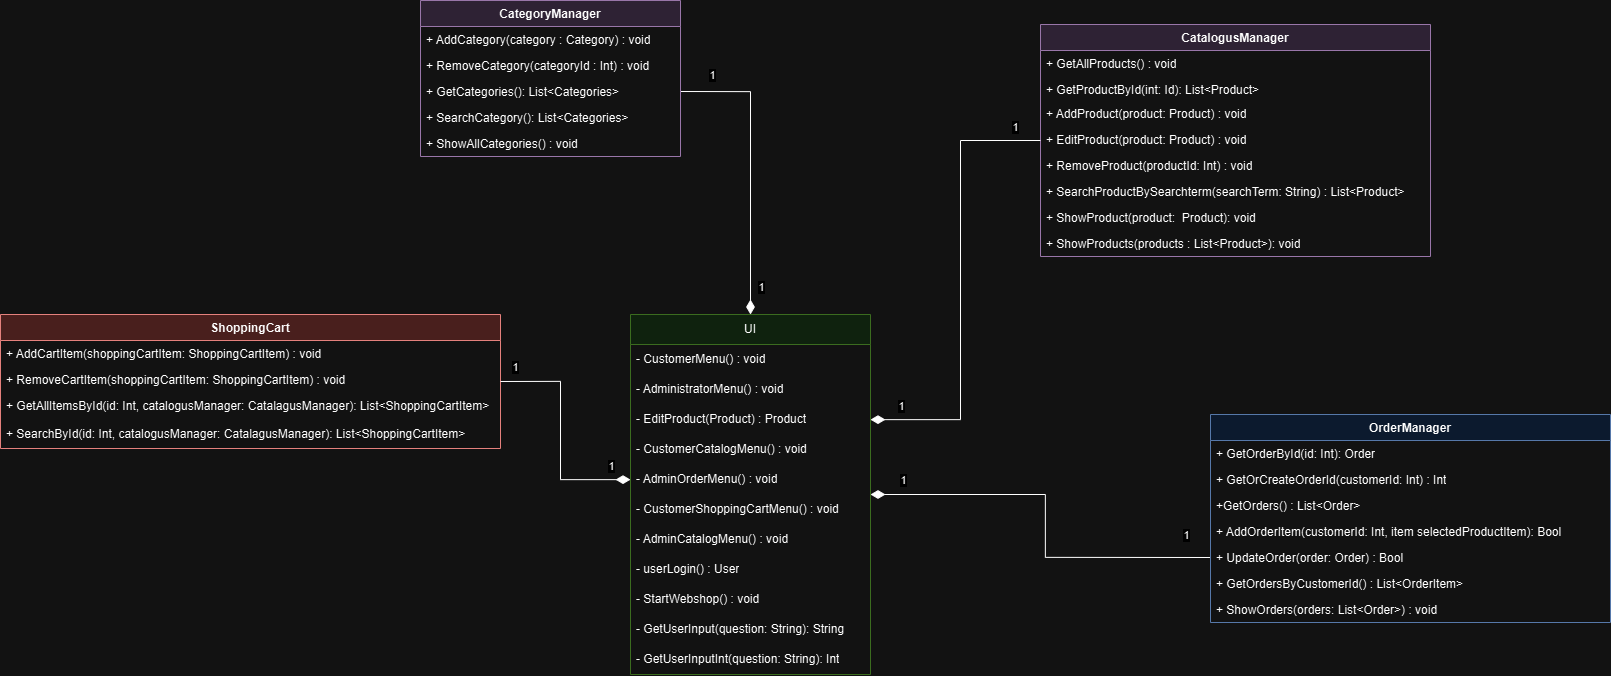

The diagram above was exported from draw.io. Its source (the exported page's mxGraphModel, read from the mxfile embedded in the PNG):
<mxGraphModel dx="2764" dy="1354" grid="1" gridSize="10" guides="1" tooltips="1" connect="1" arrows="1" fold="1" page="1" pageScale="1" pageWidth="827" pageHeight="1169" math="0" shadow="0">
  <root>
    <mxCell id="0" />
    <mxCell id="1" parent="0" />
    <mxCell id="zSVASUB78Qnn1Rle0PIv-1" style="edgeStyle=orthogonalEdgeStyle;rounded=0;orthogonalLoop=1;jettySize=auto;html=1;entryX=1;entryY=0.5;entryDx=0;entryDy=0;startArrow=diamondThin;startFill=1;endArrow=none;endFill=0;startSize=12;" parent="1" source="JI-bSs41DuUwMeiNnWnL-1" target="rrguoTa-8ujfxMs-_Acc-4" edge="1">
      <mxGeometry relative="1" as="geometry" />
    </mxCell>
    <mxCell id="zSVASUB78Qnn1Rle0PIv-4" value="1" style="edgeLabel;html=1;align=center;verticalAlign=middle;resizable=0;points=[];" parent="zSVASUB78Qnn1Rle0PIv-1" connectable="0" vertex="1">
      <mxGeometry x="0.8621" y="-1" relative="1" as="geometry">
        <mxPoint x="9" y="-16" as="offset" />
      </mxGeometry>
    </mxCell>
    <mxCell id="zSVASUB78Qnn1Rle0PIv-5" value="1" style="edgeLabel;html=1;align=center;verticalAlign=middle;resizable=0;points=[];" parent="zSVASUB78Qnn1Rle0PIv-1" connectable="0" vertex="1">
      <mxGeometry x="-0.8005" relative="1" as="geometry">
        <mxPoint x="10" as="offset" />
      </mxGeometry>
    </mxCell>
    <mxCell id="zSVASUB78Qnn1Rle0PIv-2" style="edgeStyle=orthogonalEdgeStyle;rounded=0;orthogonalLoop=1;jettySize=auto;html=1;entryX=0;entryY=0.5;entryDx=0;entryDy=0;endArrow=none;endFill=0;startArrow=diamondThin;startFill=1;startSize=12;" parent="1" source="JI-bSs41DuUwMeiNnWnL-1" target="zjtnT8VcGjw_BET2Lntz-6" edge="1">
      <mxGeometry relative="1" as="geometry" />
    </mxCell>
    <mxCell id="zSVASUB78Qnn1Rle0PIv-8" value="1" style="edgeLabel;html=1;align=center;verticalAlign=middle;resizable=0;points=[];" parent="zSVASUB78Qnn1Rle0PIv-2" connectable="0" vertex="1">
      <mxGeometry x="-0.8393" relative="1" as="geometry">
        <mxPoint y="-15" as="offset" />
      </mxGeometry>
    </mxCell>
    <mxCell id="zSVASUB78Qnn1Rle0PIv-9" value="1" style="edgeLabel;html=1;align=center;verticalAlign=middle;resizable=0;points=[];" parent="zSVASUB78Qnn1Rle0PIv-2" connectable="0" vertex="1">
      <mxGeometry x="0.8728" y="1" relative="1" as="geometry">
        <mxPoint y="-22" as="offset" />
      </mxGeometry>
    </mxCell>
    <mxCell id="JI-bSs41DuUwMeiNnWnL-1" value="UI" style="swimlane;fontStyle=0;childLayout=stackLayout;horizontal=1;startSize=30;horizontalStack=0;resizeParent=1;resizeParentMax=0;resizeLast=0;collapsible=1;marginBottom=0;whiteSpace=wrap;html=1;fillColor=#d5e8d4;strokeColor=#82b366;" parent="1" vertex="1">
      <mxGeometry x="-180" y="390" width="240" height="360" as="geometry" />
    </mxCell>
    <mxCell id="JI-bSs41DuUwMeiNnWnL-2" value="- CustomerMenu() : void" style="text;strokeColor=none;fillColor=none;align=left;verticalAlign=middle;spacingLeft=4;spacingRight=4;overflow=hidden;points=[[0,0.5],[1,0.5]];portConstraint=eastwest;rotatable=0;whiteSpace=wrap;html=1;" parent="JI-bSs41DuUwMeiNnWnL-1" vertex="1">
      <mxGeometry y="30" width="240" height="30" as="geometry" />
    </mxCell>
    <mxCell id="JI-bSs41DuUwMeiNnWnL-3" value="- AdministratorMenu() : void" style="text;strokeColor=none;fillColor=none;align=left;verticalAlign=middle;spacingLeft=4;spacingRight=4;overflow=hidden;points=[[0,0.5],[1,0.5]];portConstraint=eastwest;rotatable=0;whiteSpace=wrap;html=1;" parent="JI-bSs41DuUwMeiNnWnL-1" vertex="1">
      <mxGeometry y="60" width="240" height="30" as="geometry" />
    </mxCell>
    <mxCell id="JI-bSs41DuUwMeiNnWnL-4" value="- EditProduct(Product) : Product" style="text;strokeColor=none;fillColor=none;align=left;verticalAlign=middle;spacingLeft=4;spacingRight=4;overflow=hidden;points=[[0,0.5],[1,0.5]];portConstraint=eastwest;rotatable=0;whiteSpace=wrap;html=1;" parent="JI-bSs41DuUwMeiNnWnL-1" vertex="1">
      <mxGeometry y="90" width="240" height="30" as="geometry" />
    </mxCell>
    <mxCell id="JI-bSs41DuUwMeiNnWnL-5" value="- CustomerCatalogMenu() : void" style="text;strokeColor=none;fillColor=none;align=left;verticalAlign=middle;spacingLeft=4;spacingRight=4;overflow=hidden;points=[[0,0.5],[1,0.5]];portConstraint=eastwest;rotatable=0;whiteSpace=wrap;html=1;" parent="JI-bSs41DuUwMeiNnWnL-1" vertex="1">
      <mxGeometry y="120" width="240" height="30" as="geometry" />
    </mxCell>
    <mxCell id="JI-bSs41DuUwMeiNnWnL-6" value="- AdminOrderMenu() : void" style="text;strokeColor=none;fillColor=none;align=left;verticalAlign=middle;spacingLeft=4;spacingRight=4;overflow=hidden;points=[[0,0.5],[1,0.5]];portConstraint=eastwest;rotatable=0;whiteSpace=wrap;html=1;" parent="JI-bSs41DuUwMeiNnWnL-1" vertex="1">
      <mxGeometry y="150" width="240" height="30" as="geometry" />
    </mxCell>
    <mxCell id="JI-bSs41DuUwMeiNnWnL-8" value="- CustomerShoppingCartMenu() : void" style="text;strokeColor=none;fillColor=none;align=left;verticalAlign=middle;spacingLeft=4;spacingRight=4;overflow=hidden;points=[[0,0.5],[1,0.5]];portConstraint=eastwest;rotatable=0;whiteSpace=wrap;html=1;" parent="JI-bSs41DuUwMeiNnWnL-1" vertex="1">
      <mxGeometry y="180" width="240" height="30" as="geometry" />
    </mxCell>
    <mxCell id="JI-bSs41DuUwMeiNnWnL-9" value="- AdminCatalogMenu() : void" style="text;strokeColor=none;fillColor=none;align=left;verticalAlign=middle;spacingLeft=4;spacingRight=4;overflow=hidden;points=[[0,0.5],[1,0.5]];portConstraint=eastwest;rotatable=0;whiteSpace=wrap;html=1;" parent="JI-bSs41DuUwMeiNnWnL-1" vertex="1">
      <mxGeometry y="210" width="240" height="30" as="geometry" />
    </mxCell>
    <mxCell id="JI-bSs41DuUwMeiNnWnL-10" value="- userLogin() : User" style="text;strokeColor=none;fillColor=none;align=left;verticalAlign=middle;spacingLeft=4;spacingRight=4;overflow=hidden;points=[[0,0.5],[1,0.5]];portConstraint=eastwest;rotatable=0;whiteSpace=wrap;html=1;" parent="JI-bSs41DuUwMeiNnWnL-1" vertex="1">
      <mxGeometry y="240" width="240" height="30" as="geometry" />
    </mxCell>
    <mxCell id="JI-bSs41DuUwMeiNnWnL-11" value="- StartWebshop() : void" style="text;strokeColor=none;fillColor=none;align=left;verticalAlign=middle;spacingLeft=4;spacingRight=4;overflow=hidden;points=[[0,0.5],[1,0.5]];portConstraint=eastwest;rotatable=0;whiteSpace=wrap;html=1;" parent="JI-bSs41DuUwMeiNnWnL-1" vertex="1">
      <mxGeometry y="270" width="240" height="30" as="geometry" />
    </mxCell>
    <mxCell id="JI-bSs41DuUwMeiNnWnL-12" value="- GetUserInput(question: String): String" style="text;strokeColor=none;fillColor=none;align=left;verticalAlign=middle;spacingLeft=4;spacingRight=4;overflow=hidden;points=[[0,0.5],[1,0.5]];portConstraint=eastwest;rotatable=0;whiteSpace=wrap;html=1;" parent="JI-bSs41DuUwMeiNnWnL-1" vertex="1">
      <mxGeometry y="300" width="240" height="30" as="geometry" />
    </mxCell>
    <mxCell id="JI-bSs41DuUwMeiNnWnL-7" value="- GetUserInputInt(question: String): Int" style="text;strokeColor=none;fillColor=none;align=left;verticalAlign=middle;spacingLeft=4;spacingRight=4;overflow=hidden;points=[[0,0.5],[1,0.5]];portConstraint=eastwest;rotatable=0;whiteSpace=wrap;html=1;" parent="JI-bSs41DuUwMeiNnWnL-1" vertex="1">
      <mxGeometry y="330" width="240" height="30" as="geometry" />
    </mxCell>
    <mxCell id="rrguoTa-8ujfxMs-_Acc-1" value="CategoryManager" style="swimlane;fontStyle=1;align=center;verticalAlign=top;childLayout=stackLayout;horizontal=1;startSize=26;horizontalStack=0;resizeParent=1;resizeParentMax=0;resizeLast=0;collapsible=1;marginBottom=0;whiteSpace=wrap;html=1;fillColor=#e1d5e7;strokeColor=#9673a6;" parent="1" vertex="1">
      <mxGeometry x="-390" y="76" width="260" height="156" as="geometry" />
    </mxCell>
    <mxCell id="rrguoTa-8ujfxMs-_Acc-2" value="+ AddCategory(category : Category) : void" style="text;strokeColor=none;fillColor=none;align=left;verticalAlign=top;spacingLeft=4;spacingRight=4;overflow=hidden;rotatable=0;points=[[0,0.5],[1,0.5]];portConstraint=eastwest;whiteSpace=wrap;html=1;" parent="rrguoTa-8ujfxMs-_Acc-1" vertex="1">
      <mxGeometry y="26" width="260" height="26" as="geometry" />
    </mxCell>
    <mxCell id="rrguoTa-8ujfxMs-_Acc-3" value="+ RemoveCategory(categoryId : Int) : void" style="text;strokeColor=none;fillColor=none;align=left;verticalAlign=top;spacingLeft=4;spacingRight=4;overflow=hidden;rotatable=0;points=[[0,0.5],[1,0.5]];portConstraint=eastwest;whiteSpace=wrap;html=1;" parent="rrguoTa-8ujfxMs-_Acc-1" vertex="1">
      <mxGeometry y="52" width="260" height="26" as="geometry" />
    </mxCell>
    <mxCell id="rrguoTa-8ujfxMs-_Acc-4" value="+ GetCategories(): List&amp;lt;Categories&amp;gt;" style="text;strokeColor=none;fillColor=none;align=left;verticalAlign=top;spacingLeft=4;spacingRight=4;overflow=hidden;rotatable=0;points=[[0,0.5],[1,0.5]];portConstraint=eastwest;whiteSpace=wrap;html=1;" parent="rrguoTa-8ujfxMs-_Acc-1" vertex="1">
      <mxGeometry y="78" width="260" height="26" as="geometry" />
    </mxCell>
    <mxCell id="rrguoTa-8ujfxMs-_Acc-5" value="+ SearchCategory(): List&amp;lt;Categories&amp;gt;" style="text;strokeColor=none;fillColor=none;align=left;verticalAlign=top;spacingLeft=4;spacingRight=4;overflow=hidden;rotatable=0;points=[[0,0.5],[1,0.5]];portConstraint=eastwest;whiteSpace=wrap;html=1;" parent="rrguoTa-8ujfxMs-_Acc-1" vertex="1">
      <mxGeometry y="104" width="260" height="26" as="geometry" />
    </mxCell>
    <mxCell id="rrguoTa-8ujfxMs-_Acc-6" value="+ ShowAllCategories() : void" style="text;strokeColor=none;fillColor=none;align=left;verticalAlign=top;spacingLeft=4;spacingRight=4;overflow=hidden;rotatable=0;points=[[0,0.5],[1,0.5]];portConstraint=eastwest;whiteSpace=wrap;html=1;" parent="rrguoTa-8ujfxMs-_Acc-1" vertex="1">
      <mxGeometry y="130" width="260" height="26" as="geometry" />
    </mxCell>
    <mxCell id="omOdcEuBppintKbvpT_X-1" value="CatalogusManager" style="swimlane;fontStyle=1;align=center;verticalAlign=top;childLayout=stackLayout;horizontal=1;startSize=26;horizontalStack=0;resizeParent=1;resizeParentMax=0;resizeLast=0;collapsible=1;marginBottom=0;whiteSpace=wrap;html=1;swimlaneFillColor=none;fillColor=#e1d5e7;strokeColor=#9673a6;" parent="1" vertex="1">
      <mxGeometry x="230" y="100" width="390" height="232" as="geometry" />
    </mxCell>
    <mxCell id="omOdcEuBppintKbvpT_X-2" value="+ GetAllProducts() : void" style="text;strokeColor=none;fillColor=none;align=left;verticalAlign=top;spacingLeft=4;spacingRight=4;overflow=hidden;rotatable=0;points=[[0,0.5],[1,0.5]];portConstraint=eastwest;whiteSpace=wrap;html=1;" parent="omOdcEuBppintKbvpT_X-1" vertex="1">
      <mxGeometry y="26" width="390" height="26" as="geometry" />
    </mxCell>
    <mxCell id="omOdcEuBppintKbvpT_X-3" value="+ GetProductById(int: Id): List&amp;lt;Product&amp;gt;" style="text;strokeColor=none;fillColor=none;align=left;verticalAlign=top;spacingLeft=4;spacingRight=4;overflow=hidden;rotatable=0;points=[[0,0.5],[1,0.5]];portConstraint=eastwest;whiteSpace=wrap;html=1;" parent="omOdcEuBppintKbvpT_X-1" vertex="1">
      <mxGeometry y="52" width="390" height="24" as="geometry" />
    </mxCell>
    <mxCell id="omOdcEuBppintKbvpT_X-4" value="+ AddProduct(product: Product) : void" style="text;strokeColor=none;fillColor=none;align=left;verticalAlign=top;spacingLeft=4;spacingRight=4;overflow=hidden;rotatable=0;points=[[0,0.5],[1,0.5]];portConstraint=eastwest;whiteSpace=wrap;html=1;" parent="omOdcEuBppintKbvpT_X-1" vertex="1">
      <mxGeometry y="76" width="390" height="26" as="geometry" />
    </mxCell>
    <mxCell id="omOdcEuBppintKbvpT_X-5" value="+ EditProduct(product: Product) : void" style="text;strokeColor=none;fillColor=none;align=left;verticalAlign=top;spacingLeft=4;spacingRight=4;overflow=hidden;rotatable=0;points=[[0,0.5],[1,0.5]];portConstraint=eastwest;whiteSpace=wrap;html=1;" parent="omOdcEuBppintKbvpT_X-1" vertex="1">
      <mxGeometry y="102" width="390" height="26" as="geometry" />
    </mxCell>
    <mxCell id="omOdcEuBppintKbvpT_X-6" value="+ RemoveProduct(productId: Int) : void" style="text;strokeColor=none;fillColor=none;align=left;verticalAlign=top;spacingLeft=4;spacingRight=4;overflow=hidden;rotatable=0;points=[[0,0.5],[1,0.5]];portConstraint=eastwest;whiteSpace=wrap;html=1;" parent="omOdcEuBppintKbvpT_X-1" vertex="1">
      <mxGeometry y="128" width="390" height="26" as="geometry" />
    </mxCell>
    <mxCell id="omOdcEuBppintKbvpT_X-7" value="+ SearchProductBySearchterm(searchTerm: String) : List&amp;lt;Product&amp;gt;" style="text;strokeColor=none;fillColor=none;align=left;verticalAlign=top;spacingLeft=4;spacingRight=4;overflow=hidden;rotatable=0;points=[[0,0.5],[1,0.5]];portConstraint=eastwest;whiteSpace=wrap;html=1;" parent="omOdcEuBppintKbvpT_X-1" vertex="1">
      <mxGeometry y="154" width="390" height="26" as="geometry" />
    </mxCell>
    <mxCell id="omOdcEuBppintKbvpT_X-8" value="+ ShowProduct(product:&amp;nbsp; Product): void" style="text;strokeColor=none;fillColor=none;align=left;verticalAlign=top;spacingLeft=4;spacingRight=4;overflow=hidden;rotatable=0;points=[[0,0.5],[1,0.5]];portConstraint=eastwest;whiteSpace=wrap;html=1;" parent="omOdcEuBppintKbvpT_X-1" vertex="1">
      <mxGeometry y="180" width="390" height="26" as="geometry" />
    </mxCell>
    <mxCell id="omOdcEuBppintKbvpT_X-9" value="+ ShowProducts(products : List&amp;lt;Product&amp;gt;): void" style="text;strokeColor=none;fillColor=none;align=left;verticalAlign=top;spacingLeft=4;spacingRight=4;overflow=hidden;rotatable=0;points=[[0,0.5],[1,0.5]];portConstraint=eastwest;whiteSpace=wrap;html=1;" parent="omOdcEuBppintKbvpT_X-1" vertex="1">
      <mxGeometry y="206" width="390" height="26" as="geometry" />
    </mxCell>
    <mxCell id="zjtnT8VcGjw_BET2Lntz-1" value="OrderManager" style="swimlane;fontStyle=1;align=center;verticalAlign=top;childLayout=stackLayout;horizontal=1;startSize=26;horizontalStack=0;resizeParent=1;resizeParentMax=0;resizeLast=0;collapsible=1;marginBottom=0;whiteSpace=wrap;html=1;fillColor=#dae8fc;strokeColor=#6c8ebf;" parent="1" vertex="1">
      <mxGeometry x="400" y="490" width="400" height="208" as="geometry" />
    </mxCell>
    <mxCell id="zjtnT8VcGjw_BET2Lntz-2" value="+ GetOrderById(id: Int): Order" style="text;strokeColor=none;fillColor=none;align=left;verticalAlign=top;spacingLeft=4;spacingRight=4;overflow=hidden;rotatable=0;points=[[0,0.5],[1,0.5]];portConstraint=eastwest;whiteSpace=wrap;html=1;" parent="zjtnT8VcGjw_BET2Lntz-1" vertex="1">
      <mxGeometry y="26" width="400" height="26" as="geometry" />
    </mxCell>
    <mxCell id="zjtnT8VcGjw_BET2Lntz-3" value="+ GetOrCreateOrderId(customerId: Int) : Int" style="text;strokeColor=none;fillColor=none;align=left;verticalAlign=top;spacingLeft=4;spacingRight=4;overflow=hidden;rotatable=0;points=[[0,0.5],[1,0.5]];portConstraint=eastwest;whiteSpace=wrap;html=1;" parent="zjtnT8VcGjw_BET2Lntz-1" vertex="1">
      <mxGeometry y="52" width="400" height="26" as="geometry" />
    </mxCell>
    <mxCell id="zjtnT8VcGjw_BET2Lntz-4" value="+GetOrders() : List&amp;lt;Order&amp;gt;" style="text;strokeColor=none;fillColor=none;align=left;verticalAlign=top;spacingLeft=4;spacingRight=4;overflow=hidden;rotatable=0;points=[[0,0.5],[1,0.5]];portConstraint=eastwest;whiteSpace=wrap;html=1;" parent="zjtnT8VcGjw_BET2Lntz-1" vertex="1">
      <mxGeometry y="78" width="400" height="26" as="geometry" />
    </mxCell>
    <mxCell id="zjtnT8VcGjw_BET2Lntz-5" value="+ AddOrderItem(customerId: Int, item selectedProductItem): Bool" style="text;strokeColor=none;fillColor=none;align=left;verticalAlign=top;spacingLeft=4;spacingRight=4;overflow=hidden;rotatable=0;points=[[0,0.5],[1,0.5]];portConstraint=eastwest;whiteSpace=wrap;html=1;" parent="zjtnT8VcGjw_BET2Lntz-1" vertex="1">
      <mxGeometry y="104" width="400" height="26" as="geometry" />
    </mxCell>
    <mxCell id="zjtnT8VcGjw_BET2Lntz-6" value="+ UpdateOrder(order: Order) : Bool" style="text;strokeColor=none;fillColor=none;align=left;verticalAlign=top;spacingLeft=4;spacingRight=4;overflow=hidden;rotatable=0;points=[[0,0.5],[1,0.5]];portConstraint=eastwest;whiteSpace=wrap;html=1;" parent="zjtnT8VcGjw_BET2Lntz-1" vertex="1">
      <mxGeometry y="130" width="400" height="26" as="geometry" />
    </mxCell>
    <mxCell id="zjtnT8VcGjw_BET2Lntz-7" value="+ GetOrdersByCustomerId() : List&amp;lt;OrderItem&amp;gt;" style="text;strokeColor=none;fillColor=none;align=left;verticalAlign=top;spacingLeft=4;spacingRight=4;overflow=hidden;rotatable=0;points=[[0,0.5],[1,0.5]];portConstraint=eastwest;whiteSpace=wrap;html=1;" parent="zjtnT8VcGjw_BET2Lntz-1" vertex="1">
      <mxGeometry y="156" width="400" height="26" as="geometry" />
    </mxCell>
    <mxCell id="zjtnT8VcGjw_BET2Lntz-8" value="+ ShowOrders(orders: List&amp;lt;Order&amp;gt;) : void" style="text;strokeColor=none;fillColor=none;align=left;verticalAlign=top;spacingLeft=4;spacingRight=4;overflow=hidden;rotatable=0;points=[[0,0.5],[1,0.5]];portConstraint=eastwest;whiteSpace=wrap;html=1;" parent="zjtnT8VcGjw_BET2Lntz-1" vertex="1">
      <mxGeometry y="182" width="400" height="26" as="geometry" />
    </mxCell>
    <mxCell id="yk0h5pP7PtqpJ9D6RqWc-1" value="ShoppingCart" style="swimlane;fontStyle=1;align=center;verticalAlign=top;childLayout=stackLayout;horizontal=1;startSize=26;horizontalStack=0;resizeParent=1;resizeParentMax=0;resizeLast=0;collapsible=1;marginBottom=0;whiteSpace=wrap;html=1;fillColor=#f8cecc;strokeColor=#b85450;" parent="1" vertex="1">
      <mxGeometry x="-810" y="390" width="500" height="134" as="geometry" />
    </mxCell>
    <mxCell id="yk0h5pP7PtqpJ9D6RqWc-2" value="+ AddCartItem(shoppingCartItem: ShoppingCartItem) : void" style="text;strokeColor=none;fillColor=none;align=left;verticalAlign=top;spacingLeft=4;spacingRight=4;overflow=hidden;rotatable=0;points=[[0,0.5],[1,0.5]];portConstraint=eastwest;whiteSpace=wrap;html=1;" parent="yk0h5pP7PtqpJ9D6RqWc-1" vertex="1">
      <mxGeometry y="26" width="500" height="26" as="geometry" />
    </mxCell>
    <mxCell id="yk0h5pP7PtqpJ9D6RqWc-3" value="+ RemoveCartItem(shoppingCartItem: ShoppingCartItem) : void" style="text;strokeColor=none;fillColor=none;align=left;verticalAlign=top;spacingLeft=4;spacingRight=4;overflow=hidden;rotatable=0;points=[[0,0.5],[1,0.5]];portConstraint=eastwest;whiteSpace=wrap;html=1;" parent="yk0h5pP7PtqpJ9D6RqWc-1" vertex="1">
      <mxGeometry y="52" width="500" height="26" as="geometry" />
    </mxCell>
    <mxCell id="yk0h5pP7PtqpJ9D6RqWc-4" value="+ GetAllItemsById(id: Int, catalogusManager: CatalagusManager): List&amp;lt;ShoppingCartItem&amp;gt;" style="text;strokeColor=none;fillColor=none;align=left;verticalAlign=top;spacingLeft=4;spacingRight=4;overflow=hidden;rotatable=0;points=[[0,0.5],[1,0.5]];portConstraint=eastwest;whiteSpace=wrap;html=1;" parent="yk0h5pP7PtqpJ9D6RqWc-1" vertex="1">
      <mxGeometry y="78" width="500" height="28" as="geometry" />
    </mxCell>
    <mxCell id="yk0h5pP7PtqpJ9D6RqWc-5" value="+ SearchById(id: Int, catalogusManager: CatalagusManager): List&amp;lt;ShoppingCartItem&amp;gt;" style="text;strokeColor=none;fillColor=none;align=left;verticalAlign=top;spacingLeft=4;spacingRight=4;overflow=hidden;rotatable=0;points=[[0,0.5],[1,0.5]];portConstraint=eastwest;whiteSpace=wrap;html=1;" parent="yk0h5pP7PtqpJ9D6RqWc-1" vertex="1">
      <mxGeometry y="106" width="500" height="28" as="geometry" />
    </mxCell>
    <mxCell id="zSVASUB78Qnn1Rle0PIv-3" style="edgeStyle=orthogonalEdgeStyle;rounded=0;orthogonalLoop=1;jettySize=auto;html=1;entryX=0;entryY=0.5;entryDx=0;entryDy=0;startArrow=diamondThin;startFill=1;endArrow=none;endFill=0;startSize=12;" parent="1" source="JI-bSs41DuUwMeiNnWnL-4" target="omOdcEuBppintKbvpT_X-1" edge="1">
      <mxGeometry relative="1" as="geometry" />
    </mxCell>
    <mxCell id="zSVASUB78Qnn1Rle0PIv-6" value="1" style="edgeLabel;html=1;align=center;verticalAlign=middle;resizable=0;points=[];" parent="zSVASUB78Qnn1Rle0PIv-3" connectable="0" vertex="1">
      <mxGeometry x="0.8809" y="1" relative="1" as="geometry">
        <mxPoint y="-13" as="offset" />
      </mxGeometry>
    </mxCell>
    <mxCell id="zSVASUB78Qnn1Rle0PIv-7" value="1" style="edgeLabel;html=1;align=center;verticalAlign=middle;resizable=0;points=[];" parent="zSVASUB78Qnn1Rle0PIv-3" connectable="0" vertex="1">
      <mxGeometry x="-0.8844" relative="1" as="geometry">
        <mxPoint x="4" y="-15" as="offset" />
      </mxGeometry>
    </mxCell>
    <mxCell id="yk0h5pP7PtqpJ9D6RqWc-7" style="edgeStyle=orthogonalEdgeStyle;rounded=0;orthogonalLoop=1;jettySize=auto;html=1;endArrow=none;endFill=0;entryX=1;entryY=0.5;entryDx=0;entryDy=0;endSize=12;startSize=12;startArrow=diamondThin;startFill=1;" parent="1" source="JI-bSs41DuUwMeiNnWnL-6" target="yk0h5pP7PtqpJ9D6RqWc-1" edge="1">
      <mxGeometry relative="1" as="geometry">
        <mxPoint x="-580" y="530" as="targetPoint" />
      </mxGeometry>
    </mxCell>
    <mxCell id="zSVASUB78Qnn1Rle0PIv-10" value="1" style="edgeLabel;html=1;align=center;verticalAlign=middle;resizable=0;points=[];" parent="yk0h5pP7PtqpJ9D6RqWc-7" connectable="0" vertex="1">
      <mxGeometry x="0.8862" y="1" relative="1" as="geometry">
        <mxPoint y="-16" as="offset" />
      </mxGeometry>
    </mxCell>
    <mxCell id="zSVASUB78Qnn1Rle0PIv-13" value="1" style="edgeLabel;html=1;align=center;verticalAlign=middle;resizable=0;points=[];" parent="yk0h5pP7PtqpJ9D6RqWc-7" connectable="0" vertex="1">
      <mxGeometry x="-0.6343" relative="1" as="geometry">
        <mxPoint x="22" y="-15" as="offset" />
      </mxGeometry>
    </mxCell>
  </root>
</mxGraphModel>